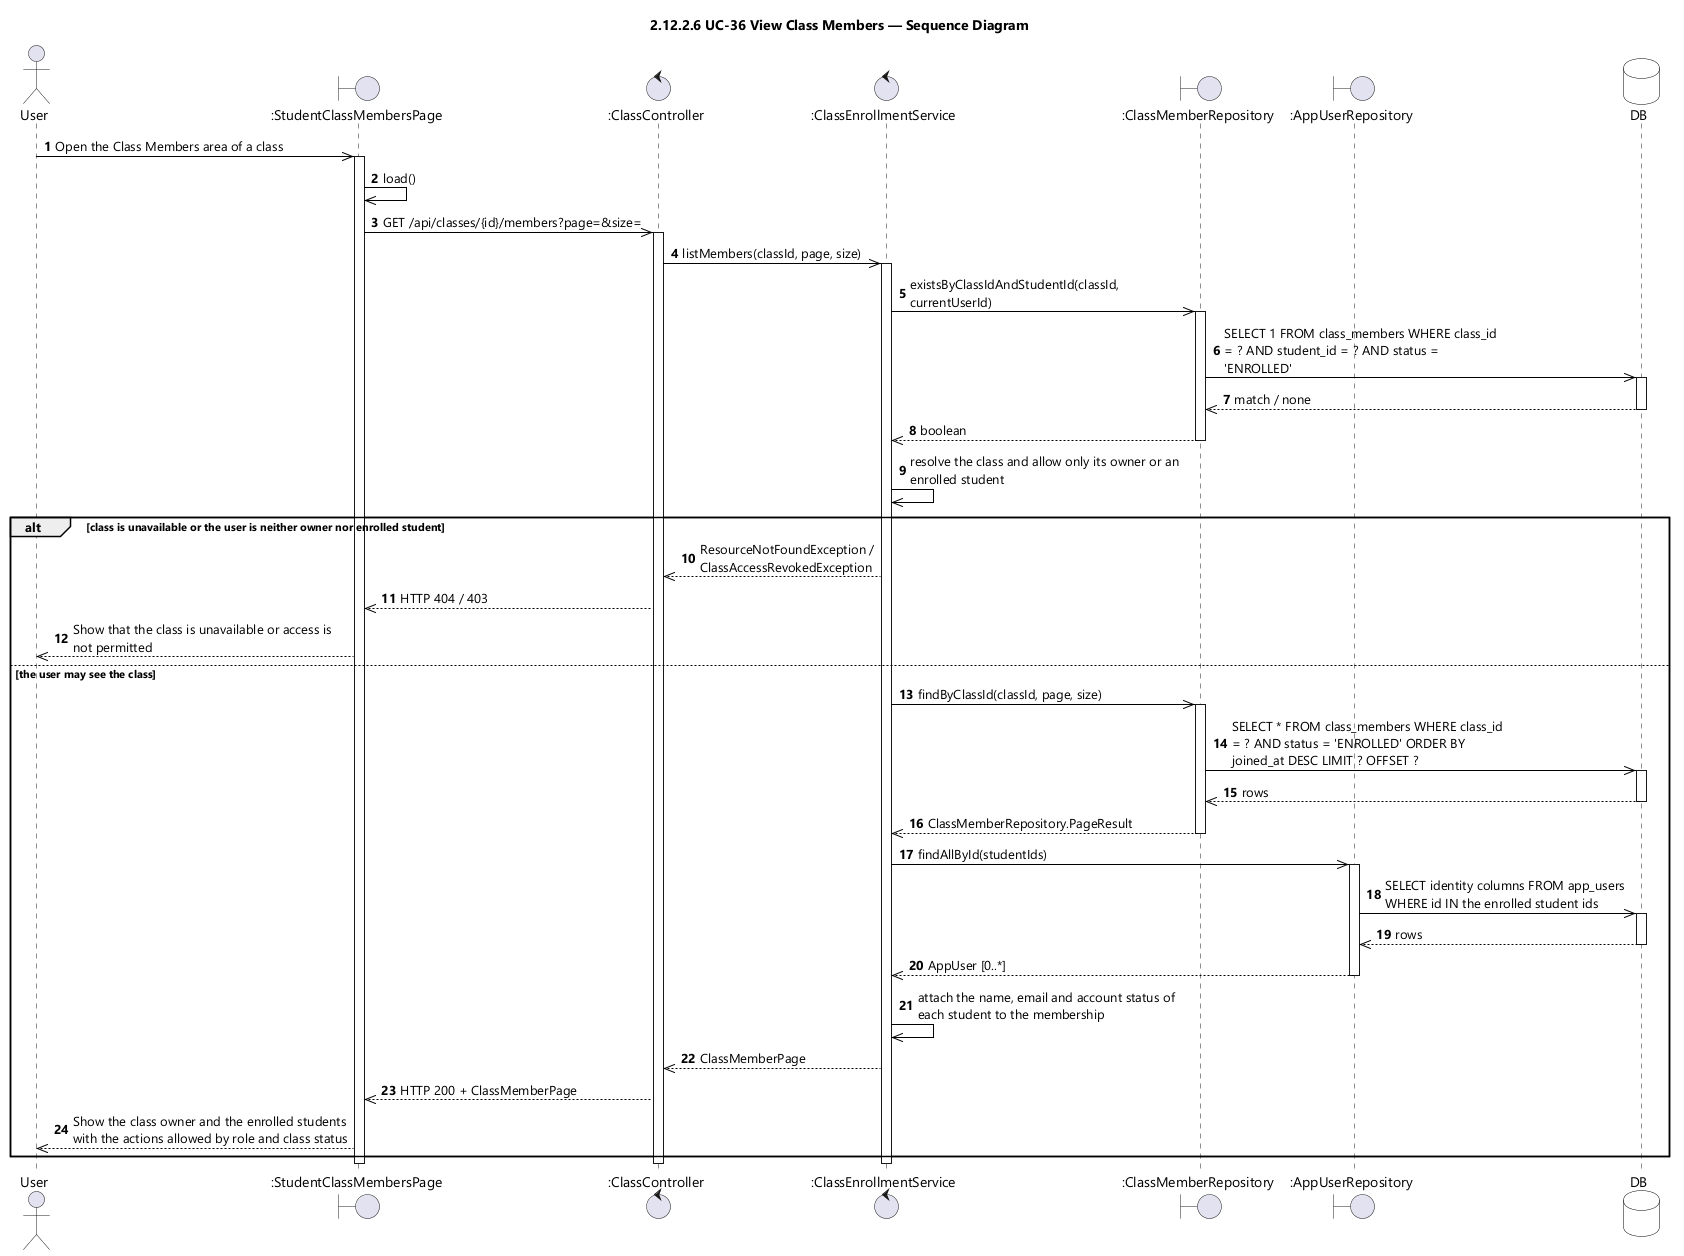

The diagram above was rendered by PlantUML. Its source (embedded in the PNG):
@startuml UC-36 View Class Members - Sequence Diagram (icon)
skinparamlocked dpi 96
skinparam defaultFontName "Segoe UI"
skinparam shadowing false
skinparam ParticipantBackgroundColor #FFFFFF
skinparam ParticipantBorderColor #000000
skinparam DatabaseBackgroundColor #FFFFFF
skinparam DatabaseBorderColor #000000
skinparam ArrowColor #000000
skinparam sequenceMessageAlign left
skinparam maxMessageSize 280
title 2.12.2.6 UC-36 View Class Members — Sequence Diagram

actor User
boundary ":StudentClassMembersPage" as UI
control ":ClassController" as CTL
control ":ClassEnrollmentService" as SVC
boundary ":ClassMemberRepository" as MEM
boundary ":AppUserRepository" as USERS
database DB

autonumber
User ->> UI : Open the Class Members area of a class
activate UI
UI ->> UI : load()
UI ->> CTL : GET /api/classes/{id}/members?page=&size=
activate CTL
CTL ->> SVC : listMembers(classId, page, size)
activate SVC
SVC ->> MEM : existsByClassIdAndStudentId(classId, currentUserId)
activate MEM
MEM ->> DB : SELECT 1 FROM class_members WHERE class_id = ? AND student_id = ? AND status = 'ENROLLED'
activate DB
DB -->> MEM : match / none
deactivate DB
MEM -->> SVC : boolean
deactivate MEM
SVC ->> SVC : resolve the class and allow only its owner or an enrolled student

alt class is unavailable or the user is neither owner nor enrolled student
  SVC -->> CTL : ResourceNotFoundException / ClassAccessRevokedException
  CTL -->> UI : HTTP 404 / 403
  UI -->> User : Show that the class is unavailable or access is not permitted

else the user may see the class
  SVC ->> MEM : findByClassId(classId, page, size)
  activate MEM
  MEM ->> DB : SELECT * FROM class_members WHERE class_id = ? AND status = 'ENROLLED' ORDER BY joined_at DESC LIMIT ? OFFSET ?
  activate DB
  DB -->> MEM : rows
  deactivate DB
  MEM -->> SVC : ClassMemberRepository.PageResult
  deactivate MEM
  SVC ->> USERS : findAllById(studentIds)
  activate USERS
  USERS ->> DB : SELECT identity columns FROM app_users WHERE id IN the enrolled student ids
  activate DB
  DB -->> USERS : rows
  deactivate DB
  USERS -->> SVC : AppUser [0..*]
  deactivate USERS
  SVC ->> SVC : attach the name, email and account status of each student to the membership
  SVC -->> CTL : ClassMemberPage
  CTL -->> UI : HTTP 200 + ClassMemberPage
  UI -->> User : Show the class owner and the enrolled students with the actions allowed by role and class status
end
deactivate SVC
deactivate CTL
deactivate UI
@enduml